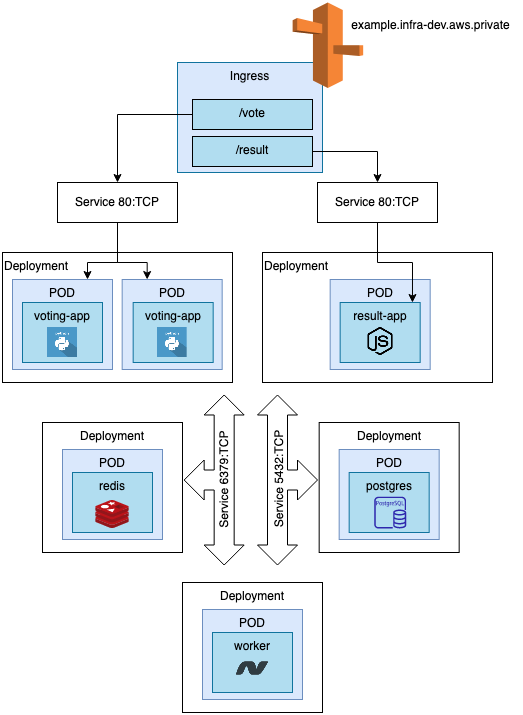

The diagram above was exported from draw.io. Its source (the exported page's mxGraphModel, read from the mxfile embedded in the PNG):
<mxGraphModel dx="1234" dy="706" grid="1" gridSize="10" guides="1" tooltips="1" connect="1" arrows="1" fold="1" page="1" pageScale="1" pageWidth="827" pageHeight="1169" math="0" shadow="0">
  <root>
    <mxCell id="0" />
    <mxCell id="1" parent="0" />
    <mxCell id="vaOlAl-LFFmzIud80RaN-84" value="Ingress" style="rounded=0;whiteSpace=wrap;html=1;fontSize=12;horizontal=1;verticalAlign=top;fillColor=#DAE8FC;strokeColor=#10739e;" vertex="1" parent="1">
      <mxGeometry x="305" y="80" width="145" height="110" as="geometry" />
    </mxCell>
    <mxCell id="vaOlAl-LFFmzIud80RaN-28" value="&lt;div&gt;Deployment&lt;/div&gt;&lt;div&gt;&lt;br&gt;&lt;/div&gt;" style="rounded=0;whiteSpace=wrap;html=1;fontSize=12;fontColor=default;verticalAlign=top;align=left;" vertex="1" parent="1">
      <mxGeometry x="390" y="270" width="230" height="130" as="geometry" />
    </mxCell>
    <mxCell id="vaOlAl-LFFmzIud80RaN-21" value="&lt;div&gt;Deployment&lt;/div&gt;&lt;div&gt;&lt;br&gt;&lt;/div&gt;" style="rounded=0;whiteSpace=wrap;html=1;fontSize=12;fontColor=default;verticalAlign=top;align=left;" vertex="1" parent="1">
      <mxGeometry x="130" y="270" width="230" height="130" as="geometry" />
    </mxCell>
    <mxCell id="vaOlAl-LFFmzIud80RaN-15" value="POD" style="rounded=0;whiteSpace=wrap;html=1;fontSize=12;verticalAlign=top;fillColor=#dae8fc;strokeColor=#6c8ebf;" vertex="1" parent="1">
      <mxGeometry x="140" y="297" width="100" height="90" as="geometry" />
    </mxCell>
    <mxCell id="vaOlAl-LFFmzIud80RaN-16" value="voting-app" style="rounded=0;whiteSpace=wrap;html=1;align=center;horizontal=1;labelPosition=center;verticalLabelPosition=middle;verticalAlign=top;fillColor=#b1ddf0;strokeColor=#10739e;" vertex="1" parent="1">
      <mxGeometry x="150" y="320" width="80" height="60" as="geometry" />
    </mxCell>
    <mxCell id="vaOlAl-LFFmzIud80RaN-17" value="" style="shape=image;html=1;verticalAlign=top;verticalLabelPosition=bottom;labelBackgroundColor=#ffffff;imageAspect=0;aspect=fixed;image=https://cdn0.iconfinder.com/data/icons/long-shadow-web-icons/512/python-128.png;align=center;fontColor=default;" vertex="1" parent="1">
      <mxGeometry x="175" y="345" width="30" height="30" as="geometry" />
    </mxCell>
    <mxCell id="vaOlAl-LFFmzIud80RaN-22" value="POD" style="rounded=0;whiteSpace=wrap;html=1;fontSize=12;verticalAlign=top;fillColor=#dae8fc;strokeColor=#6c8ebf;" vertex="1" parent="1">
      <mxGeometry x="457.67" y="297" width="100" height="90" as="geometry" />
    </mxCell>
    <mxCell id="vaOlAl-LFFmzIud80RaN-23" value="result-app" style="rounded=0;whiteSpace=wrap;html=1;align=center;horizontal=1;labelPosition=center;verticalLabelPosition=middle;verticalAlign=top;fillColor=#b1ddf0;strokeColor=#10739e;" vertex="1" parent="1">
      <mxGeometry x="467.67" y="320" width="80" height="60" as="geometry" />
    </mxCell>
    <mxCell id="vaOlAl-LFFmzIud80RaN-25" value="" style="shape=image;html=1;verticalAlign=top;verticalLabelPosition=bottom;labelBackgroundColor=#ffffff;imageAspect=0;aspect=fixed;image=https://cdn2.iconfinder.com/data/icons/boxicons-logos/24/bxl-nodejs-128.png;fontSize=12;fontColor=default;" vertex="1" parent="1">
      <mxGeometry x="490.67" y="342" width="34" height="34" as="geometry" />
    </mxCell>
    <mxCell id="vaOlAl-LFFmzIud80RaN-29" value="&lt;div&gt;Deployment&lt;/div&gt;&lt;div&gt;&lt;br&gt;&lt;/div&gt;" style="rounded=0;whiteSpace=wrap;html=1;fontSize=12;fontColor=default;verticalAlign=top;" vertex="1" parent="1">
      <mxGeometry x="170" y="440" width="140" height="130" as="geometry" />
    </mxCell>
    <mxCell id="vaOlAl-LFFmzIud80RaN-30" value="POD" style="rounded=0;whiteSpace=wrap;html=1;fontSize=12;verticalAlign=top;fillColor=#dae8fc;strokeColor=#6c8ebf;" vertex="1" parent="1">
      <mxGeometry x="190" y="467" width="100" height="90" as="geometry" />
    </mxCell>
    <mxCell id="vaOlAl-LFFmzIud80RaN-31" value="redis" style="rounded=0;whiteSpace=wrap;html=1;align=center;horizontal=1;labelPosition=center;verticalLabelPosition=middle;verticalAlign=top;fillColor=#b1ddf0;strokeColor=#10739e;" vertex="1" parent="1">
      <mxGeometry x="200" y="490" width="80" height="60" as="geometry" />
    </mxCell>
    <mxCell id="vaOlAl-LFFmzIud80RaN-33" value="" style="sketch=0;aspect=fixed;html=1;points=[];align=center;image;fontSize=12;image=img/lib/mscae/Cache_Redis_Product.svg;fontColor=default;" vertex="1" parent="1">
      <mxGeometry x="223.34" y="518.12" width="33.33" height="28" as="geometry" />
    </mxCell>
    <mxCell id="vaOlAl-LFFmzIud80RaN-34" value="&lt;div&gt;Deployment&lt;/div&gt;&lt;div&gt;&lt;br&gt;&lt;/div&gt;" style="rounded=0;whiteSpace=wrap;html=1;fontSize=12;fontColor=default;verticalAlign=top;" vertex="1" parent="1">
      <mxGeometry x="446.67" y="440" width="140" height="130" as="geometry" />
    </mxCell>
    <mxCell id="vaOlAl-LFFmzIud80RaN-35" value="POD" style="rounded=0;whiteSpace=wrap;html=1;fontSize=12;verticalAlign=top;fillColor=#dae8fc;strokeColor=#6c8ebf;" vertex="1" parent="1">
      <mxGeometry x="466.67" y="467" width="100" height="90" as="geometry" />
    </mxCell>
    <mxCell id="vaOlAl-LFFmzIud80RaN-36" value="postgres" style="rounded=0;whiteSpace=wrap;html=1;align=center;horizontal=1;labelPosition=center;verticalLabelPosition=middle;verticalAlign=top;fillColor=#b1ddf0;strokeColor=#10739e;" vertex="1" parent="1">
      <mxGeometry x="476.67" y="490" width="80" height="60" as="geometry" />
    </mxCell>
    <mxCell id="vaOlAl-LFFmzIud80RaN-38" value="" style="sketch=0;outlineConnect=0;fontColor=#232F3E;gradientColor=none;fillColor=#2E27AD;strokeColor=none;dashed=0;verticalLabelPosition=bottom;verticalAlign=top;align=center;html=1;fontSize=12;fontStyle=0;aspect=fixed;pointerEvents=1;shape=mxgraph.aws4.rds_postgresql_instance;" vertex="1" parent="1">
      <mxGeometry x="501.67" y="514.12" width="32" height="32" as="geometry" />
    </mxCell>
    <mxCell id="vaOlAl-LFFmzIud80RaN-42" value="&lt;div&gt;Service 6379:TCP&lt;/div&gt;" style="html=1;shadow=0;dashed=0;align=center;verticalAlign=middle;shape=mxgraph.arrows2.triadArrow;dy=10;dx=20;arrowHead=40;fontSize=12;fontColor=default;rotation=-90;labelPosition=center;verticalLabelPosition=middle;horizontal=1;spacingLeft=0;spacingRight=0;spacingBottom=-19;" vertex="1" parent="1">
      <mxGeometry x="256.67" y="467.5" width="170" height="60" as="geometry" />
    </mxCell>
    <mxCell id="vaOlAl-LFFmzIud80RaN-43" value="&lt;div&gt;Deployment&lt;/div&gt;&lt;div&gt;&lt;br&gt;&lt;/div&gt;" style="rounded=0;whiteSpace=wrap;html=1;fontSize=12;fontColor=default;verticalAlign=top;" vertex="1" parent="1">
      <mxGeometry x="310" y="600" width="140" height="130" as="geometry" />
    </mxCell>
    <mxCell id="vaOlAl-LFFmzIud80RaN-44" value="POD" style="rounded=0;whiteSpace=wrap;html=1;fontSize=12;verticalAlign=top;fillColor=#dae8fc;strokeColor=#6c8ebf;" vertex="1" parent="1">
      <mxGeometry x="330" y="627" width="100" height="90" as="geometry" />
    </mxCell>
    <mxCell id="vaOlAl-LFFmzIud80RaN-45" value="worker" style="rounded=0;whiteSpace=wrap;html=1;align=center;horizontal=1;labelPosition=center;verticalLabelPosition=middle;verticalAlign=top;fillColor=#b1ddf0;strokeColor=#10739e;" vertex="1" parent="1">
      <mxGeometry x="340" y="650" width="80" height="60" as="geometry" />
    </mxCell>
    <mxCell id="vaOlAl-LFFmzIud80RaN-54" value="" style="shape=image;html=1;verticalAlign=top;verticalLabelPosition=bottom;labelBackgroundColor=#ffffff;imageAspect=0;aspect=fixed;image=https://cdn1.iconfinder.com/data/icons/social-media-2106/24/social_media_social_media_logo_dot_net-128.png;fontSize=12;fontColor=default;" vertex="1" parent="1">
      <mxGeometry x="364" y="670" width="32" height="32" as="geometry" />
    </mxCell>
    <mxCell id="vaOlAl-LFFmzIud80RaN-66" value="POD" style="rounded=0;whiteSpace=wrap;html=1;fontSize=12;verticalAlign=top;fillColor=#dae8fc;strokeColor=#6c8ebf;" vertex="1" parent="1">
      <mxGeometry x="249.67000000000002" y="297" width="100" height="90" as="geometry" />
    </mxCell>
    <mxCell id="vaOlAl-LFFmzIud80RaN-67" value="voting-app" style="rounded=0;whiteSpace=wrap;html=1;align=center;horizontal=1;labelPosition=center;verticalLabelPosition=middle;verticalAlign=top;fillColor=#b1ddf0;strokeColor=#10739e;" vertex="1" parent="1">
      <mxGeometry x="260.67" y="320" width="80" height="60" as="geometry" />
    </mxCell>
    <mxCell id="vaOlAl-LFFmzIud80RaN-68" value="" style="shape=image;html=1;verticalAlign=top;verticalLabelPosition=bottom;labelBackgroundColor=#ffffff;imageAspect=0;aspect=fixed;image=https://cdn0.iconfinder.com/data/icons/long-shadow-web-icons/512/python-128.png;align=center;fontColor=default;" vertex="1" parent="1">
      <mxGeometry x="284.67" y="345" width="30" height="30" as="geometry" />
    </mxCell>
    <mxCell id="vaOlAl-LFFmzIud80RaN-78" style="edgeStyle=orthogonalEdgeStyle;rounded=0;orthogonalLoop=1;jettySize=auto;html=1;entryX=0.75;entryY=0;entryDx=0;entryDy=0;fontSize=12;fontColor=default;" edge="1" parent="1" source="vaOlAl-LFFmzIud80RaN-70" target="vaOlAl-LFFmzIud80RaN-15">
      <mxGeometry relative="1" as="geometry">
        <Array as="points">
          <mxPoint x="245" y="280" />
          <mxPoint x="215" y="280" />
        </Array>
      </mxGeometry>
    </mxCell>
    <mxCell id="vaOlAl-LFFmzIud80RaN-79" style="edgeStyle=orthogonalEdgeStyle;rounded=0;orthogonalLoop=1;jettySize=auto;html=1;entryX=0.25;entryY=0;entryDx=0;entryDy=0;fontSize=12;fontColor=default;" edge="1" parent="1" source="vaOlAl-LFFmzIud80RaN-70" target="vaOlAl-LFFmzIud80RaN-66">
      <mxGeometry relative="1" as="geometry">
        <Array as="points">
          <mxPoint x="245" y="280" />
          <mxPoint x="275" y="280" />
        </Array>
      </mxGeometry>
    </mxCell>
    <mxCell id="vaOlAl-LFFmzIud80RaN-70" value="Service 80:TCP" style="rounded=0;whiteSpace=wrap;html=1;fontSize=12;fontColor=default;" vertex="1" parent="1">
      <mxGeometry x="185" y="200" width="120" height="40" as="geometry" />
    </mxCell>
    <mxCell id="vaOlAl-LFFmzIud80RaN-81" style="edgeStyle=orthogonalEdgeStyle;rounded=0;orthogonalLoop=1;jettySize=auto;html=1;entryX=0.823;entryY=0.256;entryDx=0;entryDy=0;fontSize=12;fontColor=default;entryPerimeter=0;" edge="1" parent="1" source="vaOlAl-LFFmzIud80RaN-80" target="vaOlAl-LFFmzIud80RaN-22">
      <mxGeometry relative="1" as="geometry">
        <Array as="points">
          <mxPoint x="505" y="280" />
          <mxPoint x="540" y="280" />
        </Array>
      </mxGeometry>
    </mxCell>
    <mxCell id="vaOlAl-LFFmzIud80RaN-80" value="Service 80:TCP" style="rounded=0;whiteSpace=wrap;html=1;fontSize=12;fontColor=default;" vertex="1" parent="1">
      <mxGeometry x="445" y="200" width="120" height="40" as="geometry" />
    </mxCell>
    <mxCell id="vaOlAl-LFFmzIud80RaN-82" value="&lt;div&gt;Service 5432:TCP&lt;/div&gt;" style="html=1;shadow=0;dashed=0;align=center;verticalAlign=middle;shape=mxgraph.arrows2.triadArrow;dy=10;dx=20;arrowHead=40;fontSize=12;fontColor=default;rotation=-90;labelPosition=center;verticalLabelPosition=middle;horizontal=1;spacingLeft=0;spacingRight=0;spacingBottom=17;direction=west;" vertex="1" parent="1">
      <mxGeometry x="330" y="467.5" width="170" height="60" as="geometry" />
    </mxCell>
    <mxCell id="vaOlAl-LFFmzIud80RaN-88" style="edgeStyle=orthogonalEdgeStyle;rounded=0;orthogonalLoop=1;jettySize=auto;html=1;entryX=0.5;entryY=0;entryDx=0;entryDy=0;fontSize=12;fontColor=default;" edge="1" parent="1" source="vaOlAl-LFFmzIud80RaN-83" target="vaOlAl-LFFmzIud80RaN-70">
      <mxGeometry relative="1" as="geometry" />
    </mxCell>
    <mxCell id="vaOlAl-LFFmzIud80RaN-83" value="/vote" style="rounded=0;whiteSpace=wrap;html=1;fontSize=12;fontColor=default;verticalAlign=top;horizontal=1;fillColor=#B1DDF0;" vertex="1" parent="1">
      <mxGeometry x="320" y="117" width="120" height="30" as="geometry" />
    </mxCell>
    <mxCell id="vaOlAl-LFFmzIud80RaN-89" style="edgeStyle=orthogonalEdgeStyle;rounded=0;orthogonalLoop=1;jettySize=auto;html=1;entryX=0.5;entryY=0;entryDx=0;entryDy=0;fontSize=12;fontColor=default;" edge="1" parent="1" source="vaOlAl-LFFmzIud80RaN-85" target="vaOlAl-LFFmzIud80RaN-80">
      <mxGeometry relative="1" as="geometry" />
    </mxCell>
    <mxCell id="vaOlAl-LFFmzIud80RaN-85" value="/result" style="rounded=0;whiteSpace=wrap;html=1;fontSize=12;fontColor=default;verticalAlign=top;horizontal=1;fillColor=#B1DDF0;" vertex="1" parent="1">
      <mxGeometry x="320" y="154" width="120" height="30" as="geometry" />
    </mxCell>
    <mxCell id="vaOlAl-LFFmzIud80RaN-90" value="" style="outlineConnect=0;dashed=0;verticalLabelPosition=bottom;verticalAlign=top;align=center;html=1;shape=mxgraph.aws3.route_53;fillColor=#F58536;gradientColor=none;fontSize=12;fontColor=default;" vertex="1" parent="1">
      <mxGeometry x="420.16999999999996" y="20" width="70.5" height="85.5" as="geometry" />
    </mxCell>
    <mxCell id="vaOlAl-LFFmzIud80RaN-91" value="&lt;div&gt;example.infra-dev.aws.private&lt;/div&gt;&lt;div&gt;&lt;br&gt;&lt;/div&gt;" style="text;html=1;align=center;verticalAlign=middle;resizable=0;points=[];autosize=1;strokeColor=none;fillColor=none;fontSize=12;fontColor=default;" vertex="1" parent="1">
      <mxGeometry x="467.67" y="30" width="180" height="40" as="geometry" />
    </mxCell>
  </root>
</mxGraphModel>